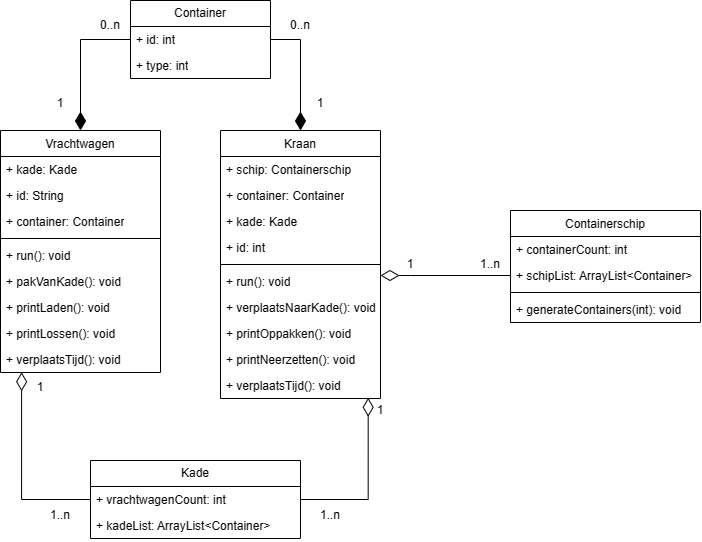

The diagram above was exported from draw.io. Its source (the exported page's mxGraphModel, read from the mxfile embedded in the PNG):
<mxGraphModel dx="828" dy="458" grid="1" gridSize="10" guides="1" tooltips="1" connect="1" arrows="1" fold="1" page="1" pageScale="1" pageWidth="827" pageHeight="1169" math="0" shadow="0">
  <root>
    <mxCell id="0" />
    <mxCell id="1" parent="0" />
    <mxCell id="fwVOc9DTILq9HlVbfhLp-1" value="Container" style="swimlane;fontStyle=0;childLayout=stackLayout;horizontal=1;startSize=26;fillColor=none;horizontalStack=0;resizeParent=1;resizeParentMax=0;resizeLast=0;collapsible=1;marginBottom=0;whiteSpace=wrap;html=1;" vertex="1" parent="1">
      <mxGeometry x="230" y="190" width="140" height="78" as="geometry" />
    </mxCell>
    <mxCell id="fwVOc9DTILq9HlVbfhLp-2" value="+ id: int" style="text;strokeColor=none;fillColor=none;align=left;verticalAlign=top;spacingLeft=4;spacingRight=4;overflow=hidden;rotatable=0;points=[[0,0.5],[1,0.5]];portConstraint=eastwest;whiteSpace=wrap;html=1;" vertex="1" parent="fwVOc9DTILq9HlVbfhLp-1">
      <mxGeometry y="26" width="140" height="26" as="geometry" />
    </mxCell>
    <mxCell id="fwVOc9DTILq9HlVbfhLp-3" value="+ type: int" style="text;strokeColor=none;fillColor=none;align=left;verticalAlign=top;spacingLeft=4;spacingRight=4;overflow=hidden;rotatable=0;points=[[0,0.5],[1,0.5]];portConstraint=eastwest;whiteSpace=wrap;html=1;" vertex="1" parent="fwVOc9DTILq9HlVbfhLp-1">
      <mxGeometry y="52" width="140" height="26" as="geometry" />
    </mxCell>
    <mxCell id="fwVOc9DTILq9HlVbfhLp-5" value="&lt;span style=&quot;font-weight: normal;&quot;&gt;Containerschip&lt;/span&gt;" style="swimlane;fontStyle=1;align=center;verticalAlign=top;childLayout=stackLayout;horizontal=1;startSize=26;horizontalStack=0;resizeParent=1;resizeParentMax=0;resizeLast=0;collapsible=1;marginBottom=0;whiteSpace=wrap;html=1;" vertex="1" parent="1">
      <mxGeometry x="610" y="400" width="190" height="112" as="geometry" />
    </mxCell>
    <mxCell id="fwVOc9DTILq9HlVbfhLp-6" value="+ containerCount: int" style="text;strokeColor=none;fillColor=none;align=left;verticalAlign=top;spacingLeft=4;spacingRight=4;overflow=hidden;rotatable=0;points=[[0,0.5],[1,0.5]];portConstraint=eastwest;whiteSpace=wrap;html=1;" vertex="1" parent="fwVOc9DTILq9HlVbfhLp-5">
      <mxGeometry y="26" width="190" height="26" as="geometry" />
    </mxCell>
    <mxCell id="fwVOc9DTILq9HlVbfhLp-9" value="+ schipList: ArrayList&amp;lt;Container&amp;gt;" style="text;strokeColor=none;fillColor=none;align=left;verticalAlign=top;spacingLeft=4;spacingRight=4;overflow=hidden;rotatable=0;points=[[0,0.5],[1,0.5]];portConstraint=eastwest;whiteSpace=wrap;html=1;" vertex="1" parent="fwVOc9DTILq9HlVbfhLp-5">
      <mxGeometry y="52" width="190" height="26" as="geometry" />
    </mxCell>
    <mxCell id="fwVOc9DTILq9HlVbfhLp-7" value="" style="line;strokeWidth=1;fillColor=none;align=left;verticalAlign=middle;spacingTop=-1;spacingLeft=3;spacingRight=3;rotatable=0;labelPosition=right;points=[];portConstraint=eastwest;strokeColor=inherit;" vertex="1" parent="fwVOc9DTILq9HlVbfhLp-5">
      <mxGeometry y="78" width="190" height="8" as="geometry" />
    </mxCell>
    <mxCell id="fwVOc9DTILq9HlVbfhLp-8" value="+ generateContainers(int): void" style="text;strokeColor=none;fillColor=none;align=left;verticalAlign=top;spacingLeft=4;spacingRight=4;overflow=hidden;rotatable=0;points=[[0,0.5],[1,0.5]];portConstraint=eastwest;whiteSpace=wrap;html=1;" vertex="1" parent="fwVOc9DTILq9HlVbfhLp-5">
      <mxGeometry y="86" width="190" height="26" as="geometry" />
    </mxCell>
    <mxCell id="fwVOc9DTILq9HlVbfhLp-58" style="edgeStyle=orthogonalEdgeStyle;rounded=0;orthogonalLoop=1;jettySize=auto;html=1;entryX=0.132;entryY=0.991;entryDx=0;entryDy=0;entryPerimeter=0;exitX=0;exitY=0.5;exitDx=0;exitDy=0;endArrow=diamondThin;endFill=0;startSize=16;endSize=16;" edge="1" parent="1" source="fwVOc9DTILq9HlVbfhLp-15" target="fwVOc9DTILq9HlVbfhLp-39">
      <mxGeometry relative="1" as="geometry">
        <Array as="points">
          <mxPoint x="121" y="689" />
        </Array>
      </mxGeometry>
    </mxCell>
    <mxCell id="fwVOc9DTILq9HlVbfhLp-14" value="Kade" style="swimlane;fontStyle=0;childLayout=stackLayout;horizontal=1;startSize=26;fillColor=none;horizontalStack=0;resizeParent=1;resizeParentMax=0;resizeLast=0;collapsible=1;marginBottom=0;whiteSpace=wrap;html=1;" vertex="1" parent="1">
      <mxGeometry x="190" y="650" width="210" height="78" as="geometry" />
    </mxCell>
    <mxCell id="fwVOc9DTILq9HlVbfhLp-15" value="+ vrachtwagenCount: int" style="text;strokeColor=none;fillColor=none;align=left;verticalAlign=top;spacingLeft=4;spacingRight=4;overflow=hidden;rotatable=0;points=[[0,0.5],[1,0.5]];portConstraint=eastwest;whiteSpace=wrap;html=1;" vertex="1" parent="fwVOc9DTILq9HlVbfhLp-14">
      <mxGeometry y="26" width="210" height="26" as="geometry" />
    </mxCell>
    <mxCell id="fwVOc9DTILq9HlVbfhLp-16" value="+ kadeList: ArrayList&amp;lt;Container&amp;gt;" style="text;strokeColor=none;fillColor=none;align=left;verticalAlign=top;spacingLeft=4;spacingRight=4;overflow=hidden;rotatable=0;points=[[0,0.5],[1,0.5]];portConstraint=eastwest;whiteSpace=wrap;html=1;" vertex="1" parent="fwVOc9DTILq9HlVbfhLp-14">
      <mxGeometry y="52" width="210" height="26" as="geometry" />
    </mxCell>
    <mxCell id="fwVOc9DTILq9HlVbfhLp-18" value="&lt;span style=&quot;font-weight: normal;&quot;&gt;Kraan&lt;/span&gt;" style="swimlane;fontStyle=1;align=center;verticalAlign=top;childLayout=stackLayout;horizontal=1;startSize=26;horizontalStack=0;resizeParent=1;resizeParentMax=0;resizeLast=0;collapsible=1;marginBottom=0;whiteSpace=wrap;html=1;" vertex="1" parent="1">
      <mxGeometry x="320" y="320" width="160" height="268" as="geometry" />
    </mxCell>
    <mxCell id="fwVOc9DTILq9HlVbfhLp-19" value="+ schip: Containerschip" style="text;strokeColor=none;fillColor=none;align=left;verticalAlign=top;spacingLeft=4;spacingRight=4;overflow=hidden;rotatable=0;points=[[0,0.5],[1,0.5]];portConstraint=eastwest;whiteSpace=wrap;html=1;" vertex="1" parent="fwVOc9DTILq9HlVbfhLp-18">
      <mxGeometry y="26" width="160" height="26" as="geometry" />
    </mxCell>
    <mxCell id="fwVOc9DTILq9HlVbfhLp-22" value="+ container: Container" style="text;strokeColor=none;fillColor=none;align=left;verticalAlign=top;spacingLeft=4;spacingRight=4;overflow=hidden;rotatable=0;points=[[0,0.5],[1,0.5]];portConstraint=eastwest;whiteSpace=wrap;html=1;" vertex="1" parent="fwVOc9DTILq9HlVbfhLp-18">
      <mxGeometry y="52" width="160" height="26" as="geometry" />
    </mxCell>
    <mxCell id="fwVOc9DTILq9HlVbfhLp-23" value="+ kade: Kade" style="text;strokeColor=none;fillColor=none;align=left;verticalAlign=top;spacingLeft=4;spacingRight=4;overflow=hidden;rotatable=0;points=[[0,0.5],[1,0.5]];portConstraint=eastwest;whiteSpace=wrap;html=1;" vertex="1" parent="fwVOc9DTILq9HlVbfhLp-18">
      <mxGeometry y="78" width="160" height="26" as="geometry" />
    </mxCell>
    <mxCell id="fwVOc9DTILq9HlVbfhLp-24" value="+ id: int" style="text;strokeColor=none;fillColor=none;align=left;verticalAlign=top;spacingLeft=4;spacingRight=4;overflow=hidden;rotatable=0;points=[[0,0.5],[1,0.5]];portConstraint=eastwest;whiteSpace=wrap;html=1;" vertex="1" parent="fwVOc9DTILq9HlVbfhLp-18">
      <mxGeometry y="104" width="160" height="26" as="geometry" />
    </mxCell>
    <mxCell id="fwVOc9DTILq9HlVbfhLp-20" value="" style="line;strokeWidth=1;fillColor=none;align=left;verticalAlign=middle;spacingTop=-1;spacingLeft=3;spacingRight=3;rotatable=0;labelPosition=right;points=[];portConstraint=eastwest;strokeColor=inherit;" vertex="1" parent="fwVOc9DTILq9HlVbfhLp-18">
      <mxGeometry y="130" width="160" height="8" as="geometry" />
    </mxCell>
    <mxCell id="fwVOc9DTILq9HlVbfhLp-21" value="+ run(): void" style="text;strokeColor=none;fillColor=none;align=left;verticalAlign=top;spacingLeft=4;spacingRight=4;overflow=hidden;rotatable=0;points=[[0,0.5],[1,0.5]];portConstraint=eastwest;whiteSpace=wrap;html=1;" vertex="1" parent="fwVOc9DTILq9HlVbfhLp-18">
      <mxGeometry y="138" width="160" height="26" as="geometry" />
    </mxCell>
    <mxCell id="fwVOc9DTILq9HlVbfhLp-25" value="+ verplaatsNaarKade(): void" style="text;strokeColor=none;fillColor=none;align=left;verticalAlign=top;spacingLeft=4;spacingRight=4;overflow=hidden;rotatable=0;points=[[0,0.5],[1,0.5]];portConstraint=eastwest;whiteSpace=wrap;html=1;" vertex="1" parent="fwVOc9DTILq9HlVbfhLp-18">
      <mxGeometry y="164" width="160" height="26" as="geometry" />
    </mxCell>
    <mxCell id="fwVOc9DTILq9HlVbfhLp-26" value="+ printOppakken(): void" style="text;strokeColor=none;fillColor=none;align=left;verticalAlign=top;spacingLeft=4;spacingRight=4;overflow=hidden;rotatable=0;points=[[0,0.5],[1,0.5]];portConstraint=eastwest;whiteSpace=wrap;html=1;" vertex="1" parent="fwVOc9DTILq9HlVbfhLp-18">
      <mxGeometry y="190" width="160" height="26" as="geometry" />
    </mxCell>
    <mxCell id="fwVOc9DTILq9HlVbfhLp-27" value="+ printNeerzetten(): void" style="text;strokeColor=none;fillColor=none;align=left;verticalAlign=top;spacingLeft=4;spacingRight=4;overflow=hidden;rotatable=0;points=[[0,0.5],[1,0.5]];portConstraint=eastwest;whiteSpace=wrap;html=1;" vertex="1" parent="fwVOc9DTILq9HlVbfhLp-18">
      <mxGeometry y="216" width="160" height="26" as="geometry" />
    </mxCell>
    <mxCell id="fwVOc9DTILq9HlVbfhLp-28" value="+ verplaatsTijd(): void" style="text;strokeColor=none;fillColor=none;align=left;verticalAlign=top;spacingLeft=4;spacingRight=4;overflow=hidden;rotatable=0;points=[[0,0.5],[1,0.5]];portConstraint=eastwest;whiteSpace=wrap;html=1;" vertex="1" parent="fwVOc9DTILq9HlVbfhLp-18">
      <mxGeometry y="242" width="160" height="26" as="geometry" />
    </mxCell>
    <mxCell id="fwVOc9DTILq9HlVbfhLp-29" value="&lt;span style=&quot;font-weight: normal;&quot;&gt;Vrachtwagen&lt;/span&gt;" style="swimlane;fontStyle=1;align=center;verticalAlign=top;childLayout=stackLayout;horizontal=1;startSize=26;horizontalStack=0;resizeParent=1;resizeParentMax=0;resizeLast=0;collapsible=1;marginBottom=0;whiteSpace=wrap;html=1;" vertex="1" parent="1">
      <mxGeometry x="100" y="320" width="160" height="242" as="geometry" />
    </mxCell>
    <mxCell id="fwVOc9DTILq9HlVbfhLp-32" value="+ kade: Kade" style="text;strokeColor=none;fillColor=none;align=left;verticalAlign=top;spacingLeft=4;spacingRight=4;overflow=hidden;rotatable=0;points=[[0,0.5],[1,0.5]];portConstraint=eastwest;whiteSpace=wrap;html=1;" vertex="1" parent="fwVOc9DTILq9HlVbfhLp-29">
      <mxGeometry y="26" width="160" height="26" as="geometry" />
    </mxCell>
    <mxCell id="fwVOc9DTILq9HlVbfhLp-33" value="+ id: String" style="text;strokeColor=none;fillColor=none;align=left;verticalAlign=top;spacingLeft=4;spacingRight=4;overflow=hidden;rotatable=0;points=[[0,0.5],[1,0.5]];portConstraint=eastwest;whiteSpace=wrap;html=1;" vertex="1" parent="fwVOc9DTILq9HlVbfhLp-29">
      <mxGeometry y="52" width="160" height="26" as="geometry" />
    </mxCell>
    <mxCell id="fwVOc9DTILq9HlVbfhLp-31" value="+ container: Container" style="text;strokeColor=none;fillColor=none;align=left;verticalAlign=top;spacingLeft=4;spacingRight=4;overflow=hidden;rotatable=0;points=[[0,0.5],[1,0.5]];portConstraint=eastwest;whiteSpace=wrap;html=1;" vertex="1" parent="fwVOc9DTILq9HlVbfhLp-29">
      <mxGeometry y="78" width="160" height="26" as="geometry" />
    </mxCell>
    <mxCell id="fwVOc9DTILq9HlVbfhLp-34" value="" style="line;strokeWidth=1;fillColor=none;align=left;verticalAlign=middle;spacingTop=-1;spacingLeft=3;spacingRight=3;rotatable=0;labelPosition=right;points=[];portConstraint=eastwest;strokeColor=inherit;" vertex="1" parent="fwVOc9DTILq9HlVbfhLp-29">
      <mxGeometry y="104" width="160" height="8" as="geometry" />
    </mxCell>
    <mxCell id="fwVOc9DTILq9HlVbfhLp-35" value="+ run(): void" style="text;strokeColor=none;fillColor=none;align=left;verticalAlign=top;spacingLeft=4;spacingRight=4;overflow=hidden;rotatable=0;points=[[0,0.5],[1,0.5]];portConstraint=eastwest;whiteSpace=wrap;html=1;" vertex="1" parent="fwVOc9DTILq9HlVbfhLp-29">
      <mxGeometry y="112" width="160" height="26" as="geometry" />
    </mxCell>
    <mxCell id="fwVOc9DTILq9HlVbfhLp-36" value="+ pakVanKade(): void" style="text;strokeColor=none;fillColor=none;align=left;verticalAlign=top;spacingLeft=4;spacingRight=4;overflow=hidden;rotatable=0;points=[[0,0.5],[1,0.5]];portConstraint=eastwest;whiteSpace=wrap;html=1;" vertex="1" parent="fwVOc9DTILq9HlVbfhLp-29">
      <mxGeometry y="138" width="160" height="26" as="geometry" />
    </mxCell>
    <mxCell id="fwVOc9DTILq9HlVbfhLp-37" value="+ printLaden(): void" style="text;strokeColor=none;fillColor=none;align=left;verticalAlign=top;spacingLeft=4;spacingRight=4;overflow=hidden;rotatable=0;points=[[0,0.5],[1,0.5]];portConstraint=eastwest;whiteSpace=wrap;html=1;" vertex="1" parent="fwVOc9DTILq9HlVbfhLp-29">
      <mxGeometry y="164" width="160" height="26" as="geometry" />
    </mxCell>
    <mxCell id="fwVOc9DTILq9HlVbfhLp-38" value="+ printLossen(): void" style="text;strokeColor=none;fillColor=none;align=left;verticalAlign=top;spacingLeft=4;spacingRight=4;overflow=hidden;rotatable=0;points=[[0,0.5],[1,0.5]];portConstraint=eastwest;whiteSpace=wrap;html=1;" vertex="1" parent="fwVOc9DTILq9HlVbfhLp-29">
      <mxGeometry y="190" width="160" height="26" as="geometry" />
    </mxCell>
    <mxCell id="fwVOc9DTILq9HlVbfhLp-39" value="+ verplaatsTijd(): void" style="text;strokeColor=none;fillColor=none;align=left;verticalAlign=top;spacingLeft=4;spacingRight=4;overflow=hidden;rotatable=0;points=[[0,0.5],[1,0.5]];portConstraint=eastwest;whiteSpace=wrap;html=1;" vertex="1" parent="fwVOc9DTILq9HlVbfhLp-29">
      <mxGeometry y="216" width="160" height="26" as="geometry" />
    </mxCell>
    <mxCell id="fwVOc9DTILq9HlVbfhLp-40" style="edgeStyle=orthogonalEdgeStyle;rounded=0;orthogonalLoop=1;jettySize=auto;html=1;entryX=0;entryY=0.5;entryDx=0;entryDy=0;startArrow=diamondThin;startFill=0;endArrow=none;endFill=0;endSize=7;startSize=16;" edge="1" parent="1" source="fwVOc9DTILq9HlVbfhLp-21" target="fwVOc9DTILq9HlVbfhLp-9">
      <mxGeometry relative="1" as="geometry">
        <Array as="points">
          <mxPoint x="510" y="465" />
          <mxPoint x="510" y="465" />
        </Array>
      </mxGeometry>
    </mxCell>
    <mxCell id="fwVOc9DTILq9HlVbfhLp-43" value="1" style="text;html=1;strokeColor=none;fillColor=none;align=center;verticalAlign=middle;whiteSpace=wrap;rounded=0;" vertex="1" parent="1">
      <mxGeometry x="480" y="439" width="60" height="30" as="geometry" />
    </mxCell>
    <mxCell id="fwVOc9DTILq9HlVbfhLp-44" value="1..n" style="text;html=1;strokeColor=none;fillColor=none;align=center;verticalAlign=middle;whiteSpace=wrap;rounded=0;" vertex="1" parent="1">
      <mxGeometry x="560" y="439" width="60" height="30" as="geometry" />
    </mxCell>
    <mxCell id="fwVOc9DTILq9HlVbfhLp-46" style="edgeStyle=orthogonalEdgeStyle;rounded=0;orthogonalLoop=1;jettySize=auto;html=1;entryX=0.5;entryY=0;entryDx=0;entryDy=0;endSize=16;endArrow=diamondThin;endFill=1;" edge="1" parent="1" source="fwVOc9DTILq9HlVbfhLp-2" target="fwVOc9DTILq9HlVbfhLp-29">
      <mxGeometry relative="1" as="geometry" />
    </mxCell>
    <mxCell id="fwVOc9DTILq9HlVbfhLp-47" style="edgeStyle=orthogonalEdgeStyle;rounded=0;orthogonalLoop=1;jettySize=auto;html=1;entryX=0.5;entryY=0;entryDx=0;entryDy=0;endArrow=diamondThin;endFill=1;endSize=16;" edge="1" parent="1" source="fwVOc9DTILq9HlVbfhLp-2" target="fwVOc9DTILq9HlVbfhLp-18">
      <mxGeometry relative="1" as="geometry" />
    </mxCell>
    <mxCell id="fwVOc9DTILq9HlVbfhLp-48" value="1" style="text;html=1;strokeColor=none;fillColor=none;align=center;verticalAlign=middle;whiteSpace=wrap;rounded=0;" vertex="1" parent="1">
      <mxGeometry x="130" y="278" width="60" height="30" as="geometry" />
    </mxCell>
    <mxCell id="fwVOc9DTILq9HlVbfhLp-49" value="1" style="text;html=1;strokeColor=none;fillColor=none;align=center;verticalAlign=middle;whiteSpace=wrap;rounded=0;" vertex="1" parent="1">
      <mxGeometry x="390" y="278" width="60" height="30" as="geometry" />
    </mxCell>
    <mxCell id="fwVOc9DTILq9HlVbfhLp-50" value="0..n" style="text;html=1;strokeColor=none;fillColor=none;align=center;verticalAlign=middle;whiteSpace=wrap;rounded=0;" vertex="1" parent="1">
      <mxGeometry x="370" y="200" width="60" height="30" as="geometry" />
    </mxCell>
    <mxCell id="fwVOc9DTILq9HlVbfhLp-51" value="0..n" style="text;html=1;strokeColor=none;fillColor=none;align=center;verticalAlign=middle;whiteSpace=wrap;rounded=0;" vertex="1" parent="1">
      <mxGeometry x="180" y="200" width="60" height="30" as="geometry" />
    </mxCell>
    <mxCell id="fwVOc9DTILq9HlVbfhLp-57" style="edgeStyle=orthogonalEdgeStyle;rounded=0;orthogonalLoop=1;jettySize=auto;html=1;entryX=0.923;entryY=0.973;entryDx=0;entryDy=0;entryPerimeter=0;endSize=16;endArrow=diamondThin;endFill=0;" edge="1" parent="1" source="fwVOc9DTILq9HlVbfhLp-15" target="fwVOc9DTILq9HlVbfhLp-28">
      <mxGeometry relative="1" as="geometry" />
    </mxCell>
    <mxCell id="fwVOc9DTILq9HlVbfhLp-59" value="1" style="text;html=1;strokeColor=none;fillColor=none;align=center;verticalAlign=middle;whiteSpace=wrap;rounded=0;" vertex="1" parent="1">
      <mxGeometry x="450" y="585" width="60" height="30" as="geometry" />
    </mxCell>
    <mxCell id="fwVOc9DTILq9HlVbfhLp-60" value="1" style="text;html=1;strokeColor=none;fillColor=none;align=center;verticalAlign=middle;whiteSpace=wrap;rounded=0;" vertex="1" parent="1">
      <mxGeometry x="110" y="562" width="60" height="30" as="geometry" />
    </mxCell>
    <mxCell id="fwVOc9DTILq9HlVbfhLp-62" value="1..n" style="text;html=1;strokeColor=none;fillColor=none;align=center;verticalAlign=middle;whiteSpace=wrap;rounded=0;" vertex="1" parent="1">
      <mxGeometry x="400" y="690" width="60" height="30" as="geometry" />
    </mxCell>
    <mxCell id="fwVOc9DTILq9HlVbfhLp-63" value="1..n" style="text;html=1;strokeColor=none;fillColor=none;align=center;verticalAlign=middle;whiteSpace=wrap;rounded=0;" vertex="1" parent="1">
      <mxGeometry x="130" y="690" width="60" height="30" as="geometry" />
    </mxCell>
  </root>
</mxGraphModel>